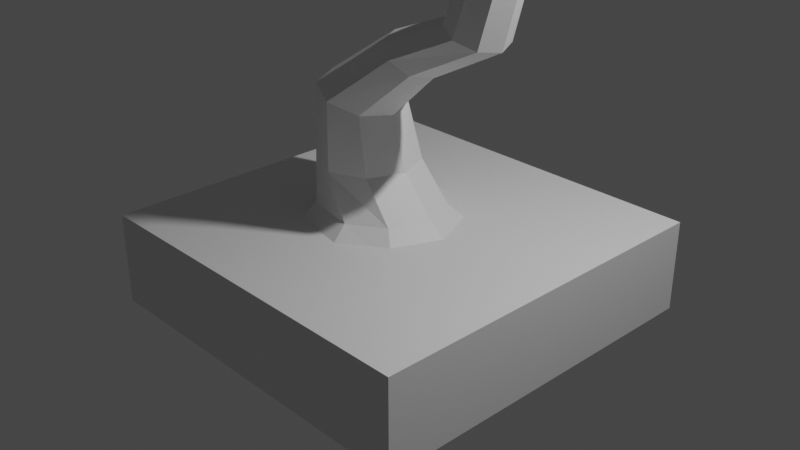 # Source: Arbol.blend  (saved by Blender 3.6.13; exported with 4.5.12 LTS)
import bpy
from mathutils import Matrix  # noqa: F401  (used for matrix-valued properties, if any)

bpy.ops.wm.read_factory_settings(use_empty=True)
scene = bpy.context.scene
scene.name = 'Scene'

# ---- collections
col_collection = bpy.data.collections.new('Collection'); scene.collection.children.link(col_collection)

# ---- materials (node trees are filled in below, after node groups)
mat_material = bpy.data.materials.new('Material')
mat_material.alpha_threshold = 0.0
mat_material.use_transparent_shadow = False
mat_material.roughness = 0.5
mat_material.line_color = (0.0, 0.0, 0.0, 1.0)

# ---- material node trees
mat_material.use_nodes = True; mat_material.node_tree.nodes.clear()
_N = mat_material.node_tree.nodes; _L = mat_material.node_tree.links
n0 = _N.new('ShaderNodeOutputMaterial'); n0.name = 'Material Output'; n0.location = (300, 300)
n1 = _N.new('ShaderNodeBsdfPrincipled'); n1.name = 'Principled BSDF'; n1.location = (10, 300)
n1.distribution = 'GGX'
n1.subsurface_method = 'RANDOM_WALK_SKIN'
n1.inputs[3].default_value = 1.45
n1.inputs[27].default_value = (0.0, 0.0, 0.0, 1.0)
n1.inputs[28].default_value = 1.0
_L.new(n1.outputs[0], n0.inputs[0])
n0.is_active_output = True

# ---- world
world_world = bpy.data.worlds.new('World'); scene.world = world_world
world_world.use_nodes = True; world_world.node_tree.nodes.clear()
_N = world_world.node_tree.nodes; _L = world_world.node_tree.links
n0 = _N.new('ShaderNodeOutputWorld'); n0.name = 'World Output'; n0.location = (300, 300)
n1 = _N.new('ShaderNodeBackground'); n1.name = 'Background'; n1.location = (10, 300)
n1.inputs[0].default_value = (0.05088, 0.05088, 0.05088, 1.0)
_L.new(n1.outputs[0], n0.inputs[0])
n0.is_active_output = True
world_world.color = (0.05088, 0.05088, 0.05088)
world_world.use_sun_shadow = False
world_world.sun_shadow_jitter_overblur = 0.0

# ---- cameras
cam_camera = bpy.data.cameras.new('Camera')
cam_camera.clip_end = 100.0
cam_camera.ortho_scale = 7.314

# ---- lights
light_light = bpy.data.lights.new('Light', 'POINT')
light_light.transmission_factor = 0.0
light_light.energy = 1000.0
light_light.shadow_soft_size = 0.1
light_light.shadow_maximum_resolution = 0.006
light_light.use_absolute_resolution = True

# ---- meshes
me_cube = bpy.data.meshes.new('Cube')
me_cube.from_pydata([(2.0, 2.0, 0.0), (2.0, 2.0, -1.0), (2.0, -2.0, 0.0), (2.0, -2.0, -1.0), (-2.0, 2.0, 0.0), (-2.0, 2.0, -1.0), (-2.0, -2.0, 0.0), (-2.0, -2.0, -1.0)], [], [(0, 4, 6, 2), (3, 2, 6, 7), (7, 6, 4, 5), (1, 0, 2, 3), (5, 4, 0, 1)])
_uv = me_cube.uv_layers.new(name='UVMap')
_uv.uv.foreach_set('vector', [0.625, 0.5, 0.875, 0.5, 0.875, 0.75, 0.625, 0.75, 0.375, 0.75, 0.625, 0.75, 0.625, 1.0, 0.375, 1.0, 0.375, 0.0, 0.625, 0.0, 0.625, 0.25, 0.375, 0.25, 0.375, 0.5, 0.625, 0.5, 0.625, 0.75, 0.375, 0.75, 0.375, 0.25, 0.625, 0.25, 0.625, 0.5, 0.375, 0.5])
me_cube.materials.append(mat_material)
me_cube.use_mirror_vertex_groups = False
me_cube.update()
me_cube_001 = bpy.data.meshes.new('Cube.001')
me_cube_001.from_pydata([(-0.7612, -0.8717, -0.1357), (-0.8283, -0.3815, 0.5357), (-0.7851, 0.8594, -0.1357), (-0.8283, 0.3815, 0.5357), (0.5616, -0.6231, -0.1357), (-0.06535, -0.3815, 0.5357), (0.5616, 0.6231, -0.1357), (-0.06535, 0.3815, 0.5357), (-1.236, 0.08054, -0.1357), (-0.9856, 0.0, 0.5357), (0.8184, 0.0, -0.1357), (0.09189, 0.0, 0.5357), (0.005639, 1.019, -0.1357), (-0.4468, 0.5387, 0.5357), (0.005639, -1.019, -0.1357), (-0.4468, -0.5387, 0.5357), (0.9923, -0.3166, 2.149), (-0.9798, -4.569e-08, 1.362), (-0.8499, 0.3295, 1.322), (-0.5347, 0.4653, 1.226), (-0.2195, 0.3295, 1.13), (-0.08964, -9.276e-09, 1.091), (-0.2195, -0.3295, 1.13), (-0.5347, -0.4653, 1.226), (-0.8499, -0.3295, 1.322), (1.255, -0.2905, 2.951), (0.7818, -0.2242, 2.227), (1.289, -1.407e-08, 2.04), (1.203, -0.2242, 2.072), (0.9923, 0.3166, 2.149), (1.203, 0.2242, 2.072), (0.6951, -4.347e-08, 2.258), (0.7818, 0.2242, 2.227), (1.538, -0.2526, 3.582), (1.049, -0.2057, 2.951), (1.546, -1.307e-07, 2.951), (1.461, -0.2057, 2.951), (1.255, 0.2905, 2.951), (1.461, 0.2057, 2.951), (0.9646, -1.307e-07, 2.951), (1.049, 0.2057, 2.951), (1.359, -0.1789, 3.582), (1.79, -1.169e-07, 3.582), (1.717, -0.1789, 3.582), (1.538, 0.2526, 3.582), (1.717, 0.1789, 3.582), (1.285, -1.169e-07, 3.582), (1.359, 0.1789, 3.582), (2.155, -0.2256, 4.239), (1.996, -0.1597, 4.239), (2.381, -2.049e-07, 4.239), (2.315, -0.1597, 4.239), (2.155, 0.2256, 4.239), (2.315, 0.1597, 4.239), (1.93, -2.049e-07, 4.239), (1.996, 0.1597, 4.239), (2.155, -2.097e-07, 4.239), (0.004043, -0.2205, 1.903), (0.4679, -0.007465, 1.608), (0.1906, -0.3188, 1.78), (0.3829, -0.231, 1.657), (-0.06706, 0.007465, 1.955), (0.2103, 0.3188, 1.783), (0.3968, 0.2205, 1.659), (0.01798, 0.231, 1.905), (-0.668, -0.5289, 0.1265), (-0.668, 0.5289, 0.1265), (0.2833, 0.4103, 0.1265), (0.2833, -0.4103, 0.1265), (0.4524, 0.0, 0.1265), (-0.9901, 0.0, 0.1265), (-0.09658, -0.6423, 0.1265), (-0.09658, 0.6423, 0.1265)], [], [(70, 9, 3, 66), (72, 13, 7, 67), (69, 11, 5, 68), (71, 15, 1, 65), (57, 59, 16, 26), (5, 11, 21, 22), (13, 3, 18, 19), (61, 57, 26, 31), (67, 7, 11, 69), (65, 1, 9, 70), (60, 58, 27, 28), (15, 5, 22, 23), (7, 13, 19, 20), (59, 60, 28, 16), (68, 5, 15, 71), (66, 3, 13, 72), (11, 7, 20, 21), (9, 1, 24, 17), (3, 9, 17, 18), (1, 15, 23, 24), (16, 28, 36, 25), (28, 27, 35, 36), (32, 31, 39, 40), (27, 30, 38, 35), (63, 62, 29, 30), (62, 64, 32, 29), (58, 63, 30, 27), (64, 61, 31, 32), (40, 39, 46, 47), (35, 38, 45, 42), (37, 40, 47, 44), (34, 25, 33, 41), (31, 26, 34, 39), (30, 29, 37, 38), (26, 16, 25, 34), (29, 32, 40, 37), (45, 44, 52, 53), (46, 41, 49, 54), (33, 43, 51, 48), (43, 42, 50, 51), (36, 35, 42, 43), (25, 36, 43, 33), (39, 34, 41, 46), (38, 37, 44, 45), (50, 56, 48, 51), (53, 52, 56, 50), (52, 55, 54, 56), (56, 54, 49, 48), (41, 33, 48, 49), (44, 47, 55, 52), (42, 45, 53, 50), (47, 46, 54, 55), (18, 17, 61, 64), (21, 20, 63, 58), (19, 18, 64, 62), (20, 19, 62, 63), (23, 22, 60, 59), (22, 21, 58, 60), (17, 24, 57, 61), (24, 23, 59, 57), (2, 66, 72, 12), (4, 68, 71, 14), (0, 65, 70, 8), (6, 67, 69, 10), (14, 71, 65, 0), (10, 69, 68, 4), (12, 72, 67, 6), (8, 70, 66, 2)])
_uv = me_cube_001.uv_layers.new(name='UVMap')
_uv.uv.foreach_set('vector', [0.4726, 0.125, 0.625, 0.125, 0.625, 0.25, 0.4726, 0.25, 0.4726, 0.375, 0.625, 0.375, 0.625, 0.5, 0.4726, 0.5, 0.4726, 0.625, 0.625, 0.625, 0.625, 0.75, 0.4726, 0.75, 0.4726, 0.875, 0.625, 0.875, 0.625, 1.0, 0.4726, 1.0, 0.625, 1.0, 0.625, 0.875, 0.625, 0.875, 0.625, 1.0, 0.625, 0.75, 0.625, 0.625, 0.625, 0.625, 0.625, 0.75, 0.625, 0.375, 0.625, 0.25, 0.625, 0.25, 0.625, 0.375, 0.625, 0.125, 0.625, 0.0, 0.625, 0.0, 0.625, 0.125, 0.4726, 0.5, 0.625, 0.5, 0.625, 0.625, 0.4726, 0.625, 0.4726, 0.0, 0.625, 0.0, 0.625, 0.125, 0.4726, 0.125, 0.625, 0.75, 0.625, 0.625, 0.625, 0.625, 0.625, 0.75, 0.625, 0.875, 0.625, 0.75, 0.625, 0.75, 0.625, 0.875, 0.625, 0.5, 0.625, 0.375, 0.625, 0.375, 0.625, 0.5, 0.625, 0.875, 0.625, 0.75, 0.625, 0.75, 0.625, 0.875, 0.4726, 0.75, 0.625, 0.75, 0.625, 0.875, 0.4726, 0.875, 0.4726, 0.25, 0.625, 0.25, 0.625, 0.375, 0.4726, 0.375, 0.625, 0.625, 0.625, 0.5, 0.625, 0.5, 0.625, 0.625, 0.625, 0.125, 0.625, 0.0, 0.625, 0.0, 0.625, 0.125, 0.625, 0.25, 0.625, 0.125, 0.625, 0.125, 0.625, 0.25, 0.625, 1.0, 0.625, 0.875, 0.625, 0.875, 0.625, 1.0, 0.625, 0.875, 0.625, 0.75, 0.625, 0.75, 0.625, 0.875, 0.625, 0.75, 0.625, 0.625, 0.625, 0.625, 0.625, 0.75, 0.625, 0.25, 0.625, 0.125, 0.625, 0.125, 0.625, 0.25, 0.625, 0.625, 0.625, 0.5, 0.625, 0.5, 0.625, 0.625, 0.625, 0.5, 0.625, 0.375, 0.625, 0.375, 0.625, 0.5, 0.625, 0.375, 0.625, 0.25, 0.625, 0.25, 0.625, 0.375, 0.625, 0.625, 0.625, 0.5, 0.625, 0.5, 0.625, 0.625, 0.625, 0.25, 0.625, 0.125, 0.625, 0.125, 0.625, 0.25, 0.625, 0.25, 0.625, 0.125, 0.625, 0.125, 0.625, 0.25, 0.625, 0.625, 0.625, 0.5, 0.625, 0.5, 0.625, 0.625, 0.625, 0.375, 0.625, 0.25, 0.625, 0.25, 0.625, 0.375, 0.625, 1.0, 0.625, 0.875, 0.625, 0.875, 0.625, 1.0, 0.625, 0.125, 0.625, 0.0, 0.625, 0.0, 0.625, 0.125, 0.625, 0.5, 0.625, 0.375, 0.625, 0.375, 0.625, 0.5, 0.625, 1.0, 0.625, 0.875, 0.625, 0.875, 0.625, 1.0, 0.625, 0.375, 0.625, 0.25, 0.625, 0.25, 0.625, 0.375, 0.625, 0.5, 0.625, 0.375, 0.625, 0.375, 0.625, 0.5, 0.625, 0.125, 0.625, 0.0, 0.625, 0.0, 0.625, 0.125, 0.625, 0.875, 0.625, 0.75, 0.625, 0.75, 0.625, 0.875, 0.625, 0.75, 0.625, 0.625, 0.625, 0.625, 0.625, 0.75, 0.625, 0.75, 0.625, 0.625, 0.625, 0.625, 0.625, 0.75, 0.625, 0.875, 0.625, 0.75, 0.625, 0.75, 0.625, 0.875, 0.625, 0.125, 0.625, 0.0, 0.625, 0.0, 0.625, 0.125, 0.625, 0.5, 0.625, 0.375, 0.625, 0.375, 0.625, 0.5, 0.625, 0.625, 0.75, 0.625, 0.75, 0.75, 0.625, 0.75, 0.625, 0.5, 0.75, 0.5, 0.75, 0.625, 0.625, 0.625, 0.75, 0.5, 0.875, 0.5, 0.875, 0.625, 0.75, 0.625, 0.75, 0.625, 0.875, 0.625, 0.875, 0.75, 0.75, 0.75, 0.625, 1.0, 0.625, 0.875, 0.625, 0.875, 0.625, 1.0, 0.625, 0.375, 0.625, 0.25, 0.625, 0.25, 0.625, 0.375, 0.625, 0.625, 0.625, 0.5, 0.625, 0.5, 0.625, 0.625, 0.625, 0.25, 0.625, 0.125, 0.625, 0.125, 0.625, 0.25, 0.625, 0.25, 0.625, 0.125, 0.625, 0.125, 0.625, 0.25, 0.625, 0.625, 0.625, 0.5, 0.625, 0.5, 0.625, 0.625, 0.625, 0.375, 0.625, 0.25, 0.625, 0.25, 0.625, 0.375, 0.625, 0.5, 0.625, 0.375, 0.625, 0.375, 0.625, 0.5, 0.625, 0.875, 0.625, 0.75, 0.625, 0.75, 0.625, 0.875, 0.625, 0.75, 0.625, 0.625, 0.625, 0.625, 0.625, 0.75, 0.625, 0.125, 0.625, 0.0, 0.625, 0.0, 0.625, 0.125, 0.625, 1.0, 0.625, 0.875, 0.625, 0.875, 0.625, 1.0, 0.375, 0.25, 0.4726, 0.25, 0.4726, 0.375, 0.375, 0.375, 0.375, 0.75, 0.4726, 0.75, 0.4726, 0.875, 0.375, 0.875, 0.375, 0.0, 0.4726, 0.0, 0.4726, 0.125, 0.375, 0.125, 0.375, 0.5, 0.4726, 0.5, 0.4726, 0.625, 0.375, 0.625, 0.375, 0.875, 0.4726, 0.875, 0.4726, 1.0, 0.375, 1.0, 0.375, 0.625, 0.4726, 0.625, 0.4726, 0.75, 0.375, 0.75, 0.375, 0.375, 0.4726, 0.375, 0.4726, 0.5, 0.375, 0.5, 0.375, 0.125, 0.4726, 0.125, 0.4726, 0.25, 0.375, 0.25])
me_cube_001.materials.append(mat_material)
me_cube_001.use_mirror_vertex_groups = False
me_cube_001.update()
me_cube_002 = bpy.data.meshes.new('Cube.002')
me_cube_002.from_pydata([(1.081, -0.1461, 3.044), (0.8263, -0.1461, 3.187), (1.081, 0.1461, 3.044), (0.8263, 0.1461, 3.187), (1.224, -0.1461, 3.298), (0.9697, -0.1461, 3.441), (1.224, 0.1461, 3.298), (0.9697, 0.1461, 3.441), (1.196, 0.1963, 3.146), (0.8542, 0.1963, 3.339), (1.196, -0.1963, 3.146), (0.8542, -0.1963, 3.339), (1.1, 0.0, 2.975), (0.7578, 2.98e-08, 3.168), (1.293, -5.96e-08, 3.317), (0.9506, -2.98e-08, 3.51), (0.8542, 0.0, 3.339), (1.196, -2.98e-08, 3.146)], [], [(12, 13, 3, 2), (8, 9, 7, 6), (14, 15, 5, 4), (10, 11, 1, 0), (17, 14, 4, 10), (16, 13, 1, 11), (15, 16, 11, 5), (12, 17, 10, 0), (4, 5, 11, 10), (2, 3, 9, 8), (2, 8, 17, 12), (7, 9, 16, 15), (9, 3, 13, 16), (8, 6, 14, 17), (6, 7, 15, 14), (0, 1, 13, 12)])
_uv = me_cube_002.uv_layers.new(name='UVMap')
_uv.uv.foreach_set('vector', [0.375, 0.125, 0.625, 0.125, 0.625, 0.25, 0.375, 0.25, 0.375, 0.375, 0.625, 0.375, 0.625, 0.5, 0.375, 0.5, 0.375, 0.625, 0.625, 0.625, 0.625, 0.75, 0.375, 0.75, 0.375, 0.875, 0.625, 0.875, 0.625, 1.0, 0.375, 1.0, 0.25, 0.625, 0.375, 0.625, 0.375, 0.75, 0.25, 0.75, 0.75, 0.625, 0.875, 0.625, 0.875, 0.75, 0.75, 0.75, 0.625, 0.625, 0.75, 0.625, 0.75, 0.75, 0.625, 0.75, 0.125, 0.625, 0.25, 0.625, 0.25, 0.75, 0.125, 0.75, 0.375, 0.75, 0.625, 0.75, 0.625, 0.875, 0.375, 0.875, 0.375, 0.25, 0.625, 0.25, 0.625, 0.375, 0.375, 0.375, 0.125, 0.5, 0.25, 0.5, 0.25, 0.625, 0.125, 0.625, 0.625, 0.5, 0.75, 0.5, 0.75, 0.625, 0.625, 0.625, 0.75, 0.5, 0.875, 0.5, 0.875, 0.625, 0.75, 0.625, 0.25, 0.5, 0.375, 0.5, 0.375, 0.625, 0.25, 0.625, 0.375, 0.5, 0.625, 0.5, 0.625, 0.625, 0.375, 0.625, 0.375, 0.0, 0.625, 0.0, 0.625, 0.125, 0.375, 0.125])
me_cube_002.materials.append(mat_material)
me_cube_002.use_mirror_vertex_groups = False
me_cube_002.update()

# ---- objects
ob_light = bpy.data.objects.new('Light', light_light)
ob_camera = bpy.data.objects.new('Camera', cam_camera)
ob_base = bpy.data.objects.new('Base', me_cube)
ob_arbol = bpy.data.objects.new('Arbol', me_cube_001)
ob_rama = bpy.data.objects.new('Rama', me_cube_002)

# ---- transforms, parenting, visibility, modifiers, constraints
ob_light.location = (4.076, 1.005, 5.904)
ob_light.rotation_euler = (0.6503, 0.05522, 1.866)
ob_light.lock_rotations_4d = False
ob_light.empty_display_type = 'ARROWS'
ob_light.color = (0.0, 0.0, 0.0, 0.0)
ob_light.lineart.crease_threshold = 0.0
ob_camera.location = (7.359, -6.926, 4.958)
ob_camera.rotation_euler = (1.109, 0.0, 0.8149)
ob_camera.lock_rotations_4d = False
ob_camera.empty_display_type = 'ARROWS'
ob_camera.color = (0.0, 0.0, 0.0, 0.0)
ob_camera.display_type = 'WIRE'
ob_camera.lineart.crease_threshold = 0.0
ob_base.location = (0.0, 0.0, 0.0)
ob_base.lock_rotations_4d = False
ob_base.empty_display_type = 'ARROWS'
ob_base.lineart.crease_threshold = 0.0
ob_arbol.location = (0.0, 0.0, 0.0)
ob_arbol.lock_rotations_4d = False
ob_arbol.empty_display_type = 'ARROWS'
ob_arbol.lineart.crease_threshold = 0.0
ob_rama.location = (0.0, 0.0, 0.0)
ob_rama.lock_rotations_4d = False
ob_rama.empty_display_type = 'ARROWS'
ob_rama.lineart.crease_threshold = 0.0

# ---- collection membership
scene.collection.objects.link(ob_light)
scene.collection.objects.link(ob_camera)
col_collection.objects.link(ob_base)
col_collection.objects.link(ob_arbol)
col_collection.objects.link(ob_rama)

# ---- scene / render settings (as saved in the file)
scene.camera = ob_camera
scene.frame_start = 1; scene.frame_end = 250; scene.frame_set(1)
scene.render.engine = 'BLENDER_EEVEE_NEXT'
scene.cycles.sampling_pattern = 'TABULATED_SOBOL'
scene.view_settings.view_transform = 'Filmic'
bpy.context.view_layer.update()
